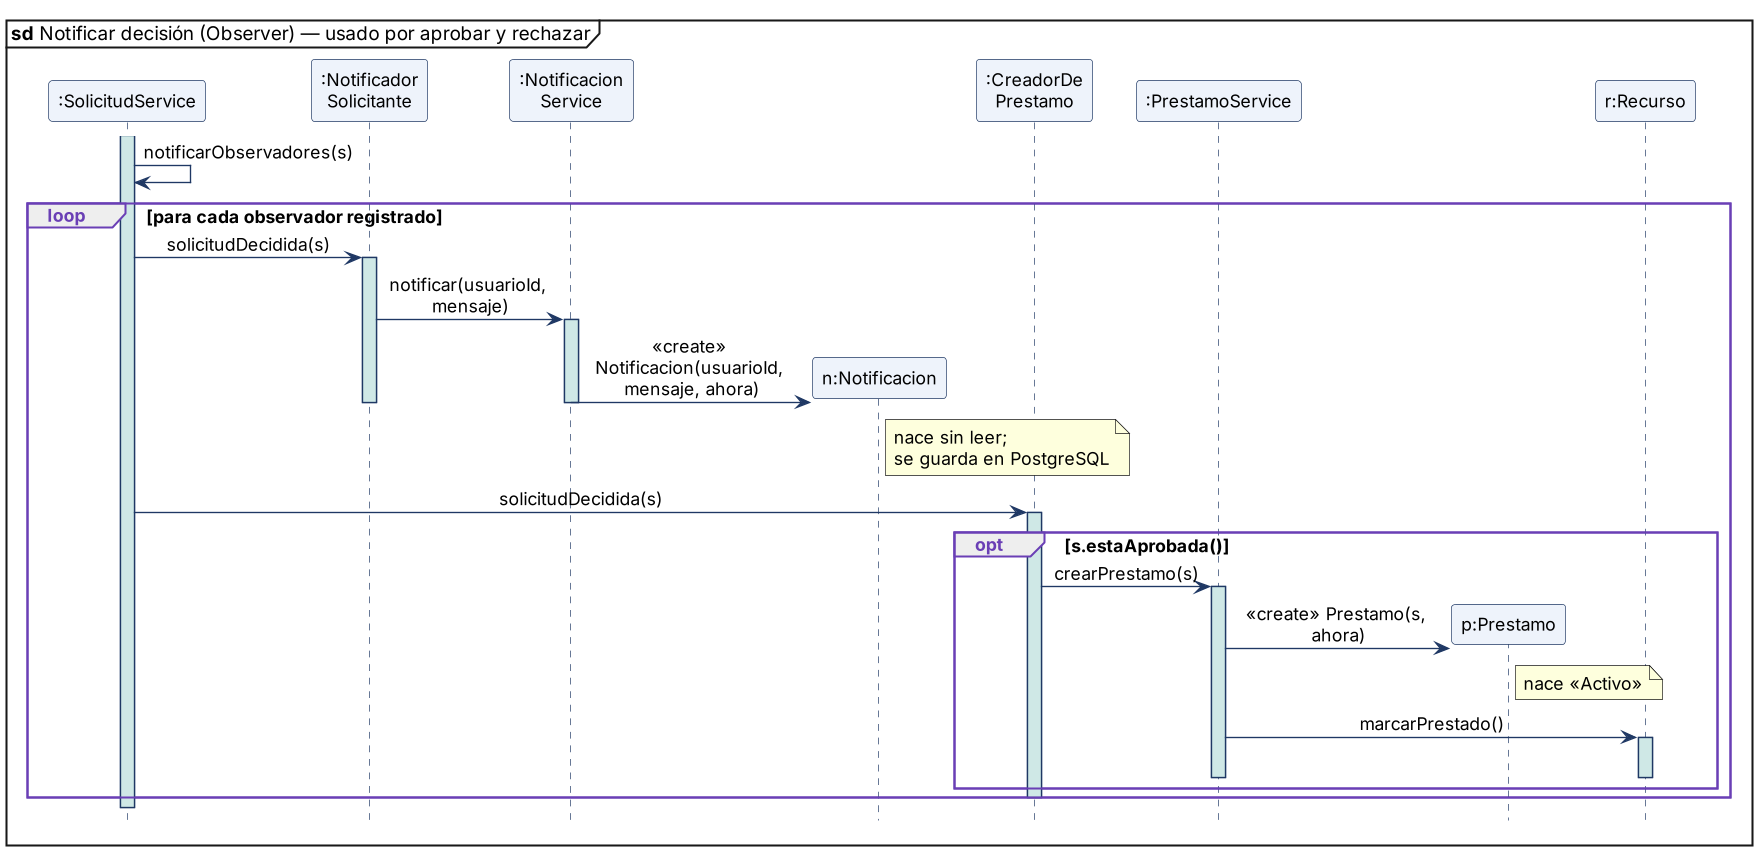

The diagram above was rendered by PlantUML. Its source (embedded in the PNG):
@startuml
skinparamlocked dpi 130
!include _style.iuml
mainframe **sd** Notificar decisión (Observer) — usado por aprobar y rechazar
participant ":SolicitudService" as SS
participant ":Notificador\nSolicitante" as NS
participant ":Notificacion\nService" as NSV
participant "n:Notificacion" as N
participant ":CreadorDe\nPrestamo" as CP
participant ":PrestamoService" as PS
participant "p:Prestamo" as P
participant "r:Recurso" as R

activate SS
SS -> SS : notificarObservadores(s)
loop para cada observador registrado
  SS -> NS : solicitudDecidida(s)
  activate NS
  NS -> NSV : notificar(usuarioId, mensaje)
  activate NSV
  NSV -> N ** : «create» Notificacion(usuarioId, mensaje, ahora)
  note right of N : nace sin leer;\nse guarda en PostgreSQL
  deactivate NSV
  deactivate NS
  SS -> CP : solicitudDecidida(s)
  activate CP
  opt s.estaAprobada()
    CP -> PS : crearPrestamo(s)
    activate PS
    PS -> P ** : «create» Prestamo(s, ahora)
    note right of P : nace «Activo»
    PS -> R : marcarPrestado()
    activate R
    deactivate R
    deactivate PS
  end
  deactivate CP
end
deactivate SS
@enduml